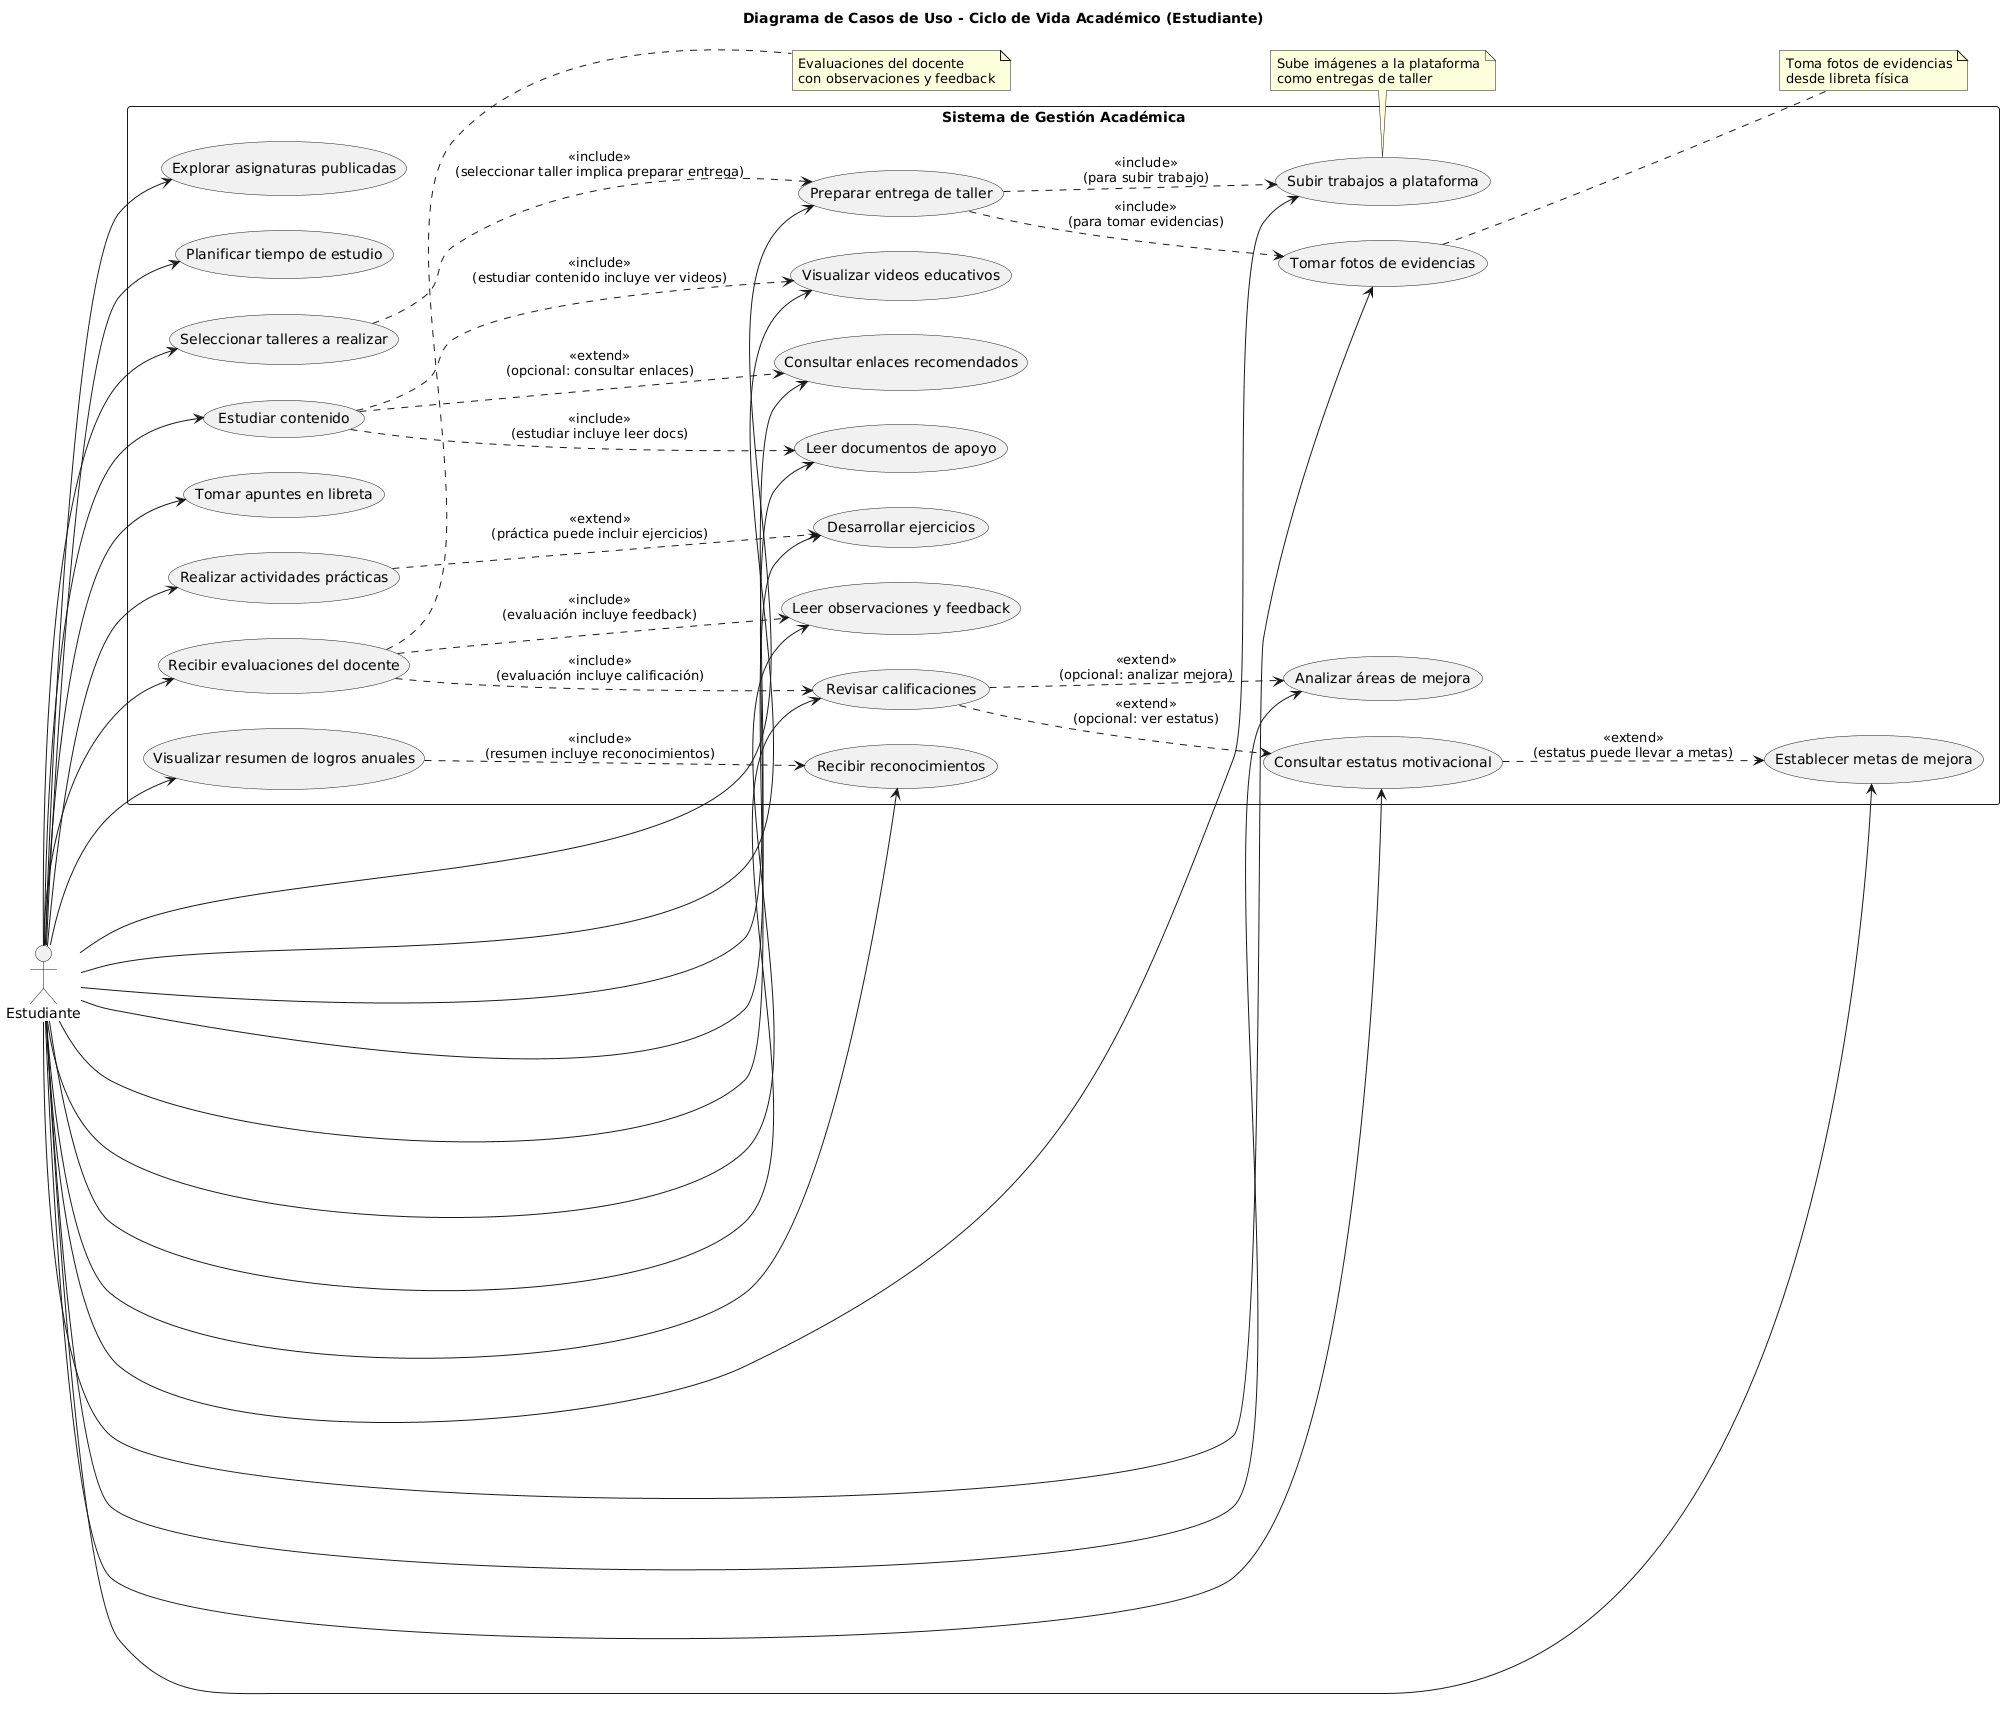

The diagram above was rendered by PlantUML. Its source (embedded in the PNG):
@startuml
title Diagrama de Casos de Uso - Ciclo de Vida Académico (Estudiante)

left to right direction
actor "Estudiante" as E

rectangle "Sistema de Gestión Académica" {
  usecase "Explorar asignaturas publicadas" as UC1
  usecase "Planificar tiempo de estudio" as UC2
  usecase "Seleccionar talleres a realizar" as UC3
  usecase "Estudiar contenido" as UC4
  usecase "Visualizar videos educativos" as UC5
  usecase "Leer documentos de apoyo" as UC6
  usecase "Consultar enlaces recomendados" as UC7
  usecase "Tomar apuntes en libreta" as UC8
  usecase "Realizar actividades prácticas" as UC9
  usecase "Desarrollar ejercicios" as UC10
  usecase "Preparar entrega de taller" as UC11
  usecase "Tomar fotos de evidencias" as UC12
  usecase "Subir trabajos a plataforma" as UC13
  usecase "Recibir evaluaciones del docente" as UC14
  usecase "Leer observaciones y feedback" as UC15
  usecase "Revisar calificaciones" as UC16
  usecase "Analizar áreas de mejora" as UC17
  usecase "Consultar estatus motivacional" as UC18
  usecase "Establecer metas de mejora" as UC19
  usecase "Visualizar resumen de logros anuales" as UC20
  usecase "Recibir reconocimientos" as UC21
}

E --> UC1
E --> UC2
E --> UC3
E --> UC4
E --> UC5
E --> UC6
E --> UC7
E --> UC8
E --> UC9
E --> UC10
E --> UC11
E --> UC12
E --> UC13
E --> UC14
E --> UC15
E --> UC16
E --> UC17
E --> UC18
E --> UC19
E --> UC20
E --> UC21

' Relaciones de inclusión y extensión
UC3 ..> UC11 : <<include>>\n(seleccionar taller implica preparar entrega)
UC11 ..> UC12 : <<include>>\n(para tomar evidencias)
UC11 ..> UC13 : <<include>>\n(para subir trabajo)
UC4 ..> UC5 : <<include>>\n(estudiar contenido incluye ver videos)
UC4 ..> UC6 : <<include>>\n(estudiar incluye leer docs)
UC4 ..> UC7 : <<extend>>\n(opcional: consultar enlaces)
UC9 ..> UC10 : <<extend>>\n(práctica puede incluir ejercicios)
UC14 ..> UC15 : <<include>>\n(evaluación incluye feedback)
UC14 ..> UC16 : <<include>>\n(evaluación incluye calificación)
UC16 ..> UC17 : <<extend>>\n(opcional: analizar mejora)
UC16 ..> UC18 : <<extend>>\n(opcional: ver estatus)
UC18 ..> UC19 : <<extend>>\n(estatus puede llevar a metas)
UC20 ..> UC21 : <<include>>\n(resumen incluye reconocimientos)

note right of UC12
  Toma fotos de evidencias
  desde libreta física
end note

note bottom of UC13
  Sube imágenes a la plataforma
  como entregas de taller
end note

note right of UC14
  Evaluaciones del docente
  con observaciones y feedback
end note
@enduml